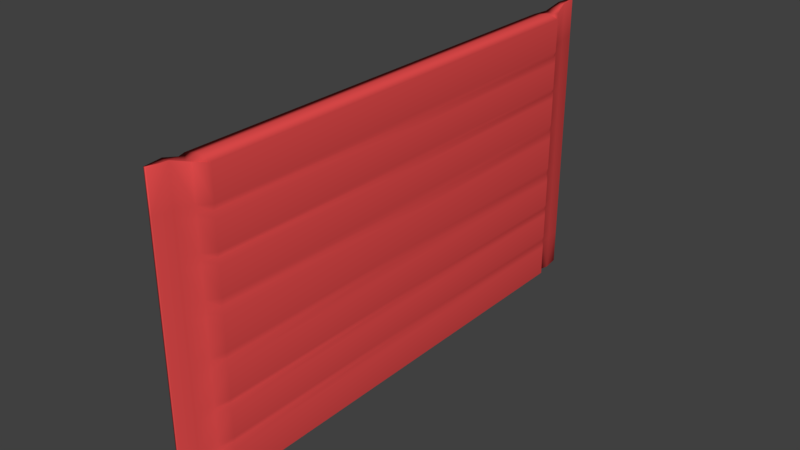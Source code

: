 # Source: SM_CandyBar_001.blend  (saved by Blender 2.80.37; exported with 4.5.12 LTS)
import bpy
from mathutils import Matrix  # noqa: F401  (used for matrix-valued properties, if any)

bpy.ops.wm.read_factory_settings(use_empty=True)
scene = bpy.context.scene
scene.name = 'Scene'

# ---- collections
col_collection_1 = bpy.data.collections.new('Collection 1'); scene.collection.children.link(col_collection_1)

# ---- materials (node trees are filled in below, after node groups)
mat_material_001 = bpy.data.materials.new('Material.001')
mat_material_001.alpha_threshold = 0.0
mat_material_001.use_transparent_shadow = False
mat_material_001.diffuse_color = (0.8, 0.07429, 0.07429, 1.0)
mat_material_001.roughness = 0.5
mat_material_002 = bpy.data.materials.new('Material.002')
mat_material_002.alpha_threshold = 0.0
mat_material_002.use_transparent_shadow = False
mat_material_002.diffuse_color = (1.0, 1.0, 1.0, 1.0)
mat_material_002.roughness = 0.5

# ---- material node trees

# ---- world
world_world = bpy.data.worlds.new('World'); scene.world = world_world
world_world.color = (0.05088, 0.05088, 0.05088)
world_world.use_sun_shadow = False
world_world.sun_shadow_jitter_overblur = 0.0
world_world.cycles.sampling_method = 'MANUAL'

# ---- meshes
me_cube_002 = bpy.data.meshes.new('Cube.002')
me_cube_002.from_pydata([(1.029, 1.0, 0.9832), (0.5181, 1.051, 1.0), (0.2561, 1.127, 1.041), (0.09362, 1.207, 1.041), (1.029, 1.0, 0.2193), (1.029, 1.0, 0.1144), (0.5181, 1.051, 0.2215), (0.5181, 1.051, 0.1144), (0.2561, 1.127, 0.2271), (0.2561, 1.127, 0.1172), (0.09362, 1.207, 0.2271), (0.09362, 1.207, 0.1172), (1.029, 1.0, 0.4898), (1.029, 1.0, 0.4159), (0.5181, 1.051, 0.4933), (0.5181, 1.051, 0.418), (0.2561, 1.127, 0.5018), (0.2561, 1.127, 0.4231), (0.09362, 1.207, 0.5018), (0.09362, 1.207, 0.4231), (1.029, 1.0, 0.7601), (1.029, 1.0, 0.6769), (0.5181, 1.051, 0.7658), (0.5181, 1.051, 0.6806), (0.2561, 1.127, 0.7798), (0.2561, 1.127, 0.6895), (0.09362, 1.207, 0.7798), (0.09362, 1.207, 0.6895), (0.8881, 1.0, 0.4529), (0.5181, 1.051, 0.4556), (0.2561, 1.127, 0.4624), (0.09362, 1.207, 0.4624), (0.8881, 1.0, 0.7185), (0.5181, 1.051, 0.7232), (0.2561, 1.127, 0.7347), (0.09362, 1.207, 0.7347), (0.8881, 1.0, 0.1631), (0.5181, 1.051, 0.148), (0.2561, 1.127, 0.1522), (0.09362, 1.207, 0.1522), (-1.029, 1.0, 0.9832), (-0.5181, 1.051, 1.0), (-0.2561, 1.127, 1.041), (-0.09362, 1.207, 1.041), (0.0, 1.0, 1.008), (0.0, 1.051, 0.9871), (0.0, 1.127, 1.026), (0.0, 1.207, 1.041), (-1.029, 1.0, 0.2193), (-1.029, 1.0, 0.1144), (-0.5181, 1.051, 0.2215), (-0.5181, 1.051, 0.1144), (0.0, 1.207, 0.1571), (0.0, 1.207, 0.2271), (-0.2561, 1.127, 0.2271), (-0.2561, 1.127, 0.1172), (-0.09362, 1.207, 0.2271), (-0.09362, 1.207, 0.1172), (0.0, 1.207, 0.4231), (0.0, 1.207, 0.5018), (-1.029, 1.0, 0.4898), (-1.029, 1.0, 0.4159), (-0.5181, 1.051, 0.4933), (-0.5181, 1.051, 0.418), (-0.2561, 1.127, 0.5018), (-0.2561, 1.127, 0.4231), (-0.09362, 1.207, 0.5018), (-0.09362, 1.207, 0.4231), (0.0, 1.207, 0.6895), (0.0, 1.207, 0.7798), (-1.029, 1.0, 0.7601), (-1.029, 1.0, 0.6769), (-0.5181, 1.051, 0.7658), (-0.5181, 1.051, 0.6806), (-0.2561, 1.127, 0.7798), (-0.2561, 1.127, 0.6895), (-0.09362, 1.207, 0.7798), (-0.09362, 1.207, 0.6895), (0.0, 1.207, 0.4624), (-1.029, 1.0, 0.4529), (-0.5181, 1.051, 0.4556), (-0.2561, 1.127, 0.4624), (-0.09362, 1.207, 0.4624), (0.0, 1.207, 0.7347), (-1.029, 1.0, 0.7185), (-0.5181, 1.051, 0.7232), (-0.2561, 1.127, 0.7347), (-0.09362, 1.207, 0.7347), (-1.029, 1.0, 0.1631), (-0.5181, 1.051, 0.148), (0.0, 1.207, 0.1921), (-0.2561, 1.127, 0.1522), (-0.09362, 1.207, 0.1522), (1.029, -1.0, 0.9832), (1.029, 0.0, 0.9832), (0.5181, -1.051, 1.0), (0.2561, -1.127, 1.041), (0.09362, -1.207, 1.041), (1.029, -1.0, 0.2193), (1.029, -1.0, 0.1144), (0.5181, -1.051, 0.2215), (0.5181, -1.051, 0.1144), (1.029, 0.0, 0.2193), (1.029, 0.0, 0.1144), (0.2561, -1.127, 0.2271), (0.2561, -1.127, 0.1172), (0.09362, -1.207, 0.2271), (0.09362, -1.207, 0.1172), (1.029, -1.0, 0.4898), (1.029, -1.0, 0.4159), (0.5181, -1.051, 0.4933), (0.5181, -1.051, 0.418), (1.029, 0.0, 0.4898), (1.029, 0.0, 0.4159), (0.2561, -1.127, 0.5018), (0.2561, -1.127, 0.4231), (0.09362, -1.207, 0.5018), (0.09362, -1.207, 0.4231), (1.029, -1.0, 0.7601), (1.029, -1.0, 0.6769), (0.5181, -1.051, 0.7658), (0.5181, -1.051, 0.6806), (1.029, 0.0, 0.7601), (1.029, 0.0, 0.6769), (0.2561, -1.127, 0.7798), (0.2561, -1.127, 0.6895), (0.09362, -1.207, 0.7798), (0.09362, -1.207, 0.6895), (0.8881, -1.0, 0.4529), (0.5181, -1.051, 0.4556), (0.8881, 0.0, 0.4529), (0.2561, -1.127, 0.4624), (0.09362, -1.207, 0.4624), (0.8881, -1.0, 0.7185), (0.5181, -1.051, 0.7232), (0.8881, 0.0, 0.7185), (0.2561, -1.127, 0.7347), (0.09362, -1.207, 0.7347), (0.8881, -1.0, 0.1631), (0.5181, -1.051, 0.148), (0.8881, 0.0, 0.1631), (0.2561, -1.127, 0.1522), (0.09362, -1.207, 0.1522), (-1.029, -1.0, 0.9832), (-1.029, 0.0, 0.9832), (-0.5181, -1.051, 1.0), (-0.2561, -1.127, 1.041), (-0.09362, -1.207, 1.041), (0.0, 0.0, 1.008), (0.0, -1.0, 1.008), (0.0, -1.051, 0.9871), (0.0, -1.127, 1.026), (0.0, -1.207, 1.041), (-1.029, -1.0, 0.2193), (-1.029, -1.0, 0.1144), (-0.5181, -1.051, 0.2215), (-0.5181, -1.051, 0.1144), (0.0, -1.207, 0.1571), (0.0, -1.207, 0.2271), (-1.029, 0.0, 0.2193), (-1.029, 0.0, 0.1144), (-0.2561, -1.127, 0.2271), (-0.2561, -1.127, 0.1172), (-0.09362, -1.207, 0.2271), (-0.09362, -1.207, 0.1172), (0.0, -1.207, 0.4231), (0.0, -1.207, 0.5018), (-1.029, -1.0, 0.4898), (-1.029, -1.0, 0.4159), (-0.5181, -1.051, 0.4933), (-0.5181, -1.051, 0.418), (-1.029, 0.0, 0.4898), (-1.029, 0.0, 0.4159), (-0.2561, -1.127, 0.5018), (-0.2561, -1.127, 0.4231), (-0.09362, -1.207, 0.5018), (-0.09362, -1.207, 0.4231), (0.0, -1.207, 0.6895), (0.0, -1.207, 0.7798), (-1.029, -1.0, 0.7601), (-1.029, -1.0, 0.6769), (-0.5181, -1.051, 0.7658), (-0.5181, -1.051, 0.6806), (-1.029, 0.0, 0.7601), (-1.029, 0.0, 0.6769), (-0.2561, -1.127, 0.7798), (-0.2561, -1.127, 0.6895), (-0.09362, -1.207, 0.7798), (-0.09362, -1.207, 0.6895), (0.0, -1.207, 0.4624), (-1.029, -1.0, 0.4529), (-0.5181, -1.051, 0.4556), (-1.029, 0.0, 0.4529), (-0.2561, -1.127, 0.4624), (-0.09362, -1.207, 0.4624), (0.0, -1.207, 0.7347), (-1.029, -1.0, 0.7185), (-0.5181, -1.051, 0.7232), (-1.029, 0.0, 0.7185), (-0.2561, -1.127, 0.7347), (-0.09362, -1.207, 0.7347), (-1.029, -1.0, 0.1631), (-0.5181, -1.051, 0.148), (0.0, -1.207, 0.1921), (-1.029, 0.0, 0.1631), (-0.2561, -1.127, 0.1522), (-0.09362, -1.207, 0.1522), (1.029, 1.0, -0.9832), (0.5181, 1.051, -1.0), (0.2561, 1.127, -1.041), (0.09362, 1.207, -1.041), (0.09362, 1.207, 0.0), (0.2561, 1.127, 0.0), (0.5181, 1.051, 0.0), (1.029, 1.0, 0.0), (1.029, 1.0, -0.2193), (1.029, 1.0, -0.1144), (0.5181, 1.051, -0.2215), (0.5181, 1.051, -0.1144), (0.2561, 1.127, -0.2271), (0.2561, 1.127, -0.1172), (0.09362, 1.207, -0.2271), (0.09362, 1.207, -0.1172), (1.029, 1.0, -0.4898), (1.029, 1.0, -0.4159), (0.5181, 1.051, -0.4933), (0.5181, 1.051, -0.418), (0.2561, 1.127, -0.5018), (0.2561, 1.127, -0.4231), (0.09362, 1.207, -0.5018), (0.09362, 1.207, -0.4231), (1.029, 1.0, -0.7601), (1.029, 1.0, -0.6769), (0.5181, 1.051, -0.7658), (0.5181, 1.051, -0.6806), (0.2561, 1.127, -0.7798), (0.2561, 1.127, -0.6895), (0.09362, 1.207, -0.7798), (0.09362, 1.207, -0.6895), (0.8881, 1.0, -0.4529), (0.5181, 1.051, -0.4556), (0.2561, 1.127, -0.4624), (0.09362, 1.207, -0.4624), (0.8881, 1.0, -0.7185), (0.5181, 1.051, -0.7232), (0.2561, 1.127, -0.7347), (0.09362, 1.207, -0.7347), (0.8881, 1.0, -0.1631), (0.5181, 1.051, -0.148), (0.2561, 1.127, -0.1522), (0.09362, 1.207, -0.1522), (-1.029, 1.0, -0.9832), (-0.5181, 1.051, -1.0), (-0.2561, 1.127, -1.041), (-0.09362, 1.207, -1.041), (0.0, 1.207, 0.0), (-0.09362, 1.207, 0.0), (-0.2561, 1.127, 0.0), (-0.5181, 1.051, 0.0), (0.0, 1.0, -1.008), (0.0, 1.051, -0.9871), (0.0, 1.127, -1.026), (-1.029, 1.0, 0.0), (0.0, 1.207, -1.041), (-1.029, 1.0, -0.2193), (-1.029, 1.0, -0.1144), (-0.5181, 1.051, -0.2215), (-0.5181, 1.051, -0.1144), (0.0, 1.207, -0.1571), (0.0, 1.207, -0.2271), (-0.2561, 1.127, -0.2271), (-0.2561, 1.127, -0.1172), (-0.09362, 1.207, -0.2271), (-0.09362, 1.207, -0.1172), (0.0, 1.207, -0.4231), (0.0, 1.207, -0.5018), (-1.029, 1.0, -0.4898), (-1.029, 1.0, -0.4159), (-0.5181, 1.051, -0.4933), (-0.5181, 1.051, -0.418), (-0.2561, 1.127, -0.5018), (-0.2561, 1.127, -0.4231), (-0.09362, 1.207, -0.5018), (-0.09362, 1.207, -0.4231), (0.0, 1.207, -0.6895), (0.0, 1.207, -0.7798), (-1.029, 1.0, -0.7601), (-1.029, 1.0, -0.6769), (-0.5181, 1.051, -0.7658), (-0.5181, 1.051, -0.6806), (-0.2561, 1.127, -0.7798), (-0.2561, 1.127, -0.6895), (-0.09362, 1.207, -0.7798), (-0.09362, 1.207, -0.6895), (0.0, 1.207, -0.4624), (-1.029, 1.0, -0.4529), (-0.5181, 1.051, -0.4556), (-0.2561, 1.127, -0.4624), (-0.09362, 1.207, -0.4624), (0.0, 1.207, -0.7347), (-1.029, 1.0, -0.7185), (-0.5181, 1.051, -0.7232), (-0.2561, 1.127, -0.7347), (-0.09362, 1.207, -0.7347), (-1.029, 1.0, -0.1631), (-0.5181, 1.051, -0.148), (0.0, 1.207, -0.1921), (-0.2561, 1.127, -0.1522), (-0.09362, 1.207, -0.1522), (1.029, -1.0, -0.9832), (1.029, 0.0, -0.9832), (0.5181, -1.051, -1.0), (0.2561, -1.127, -1.041), (0.09362, -1.207, -1.041), (0.09362, -1.207, 0.0), (0.2561, -1.127, 0.0), (0.5181, -1.051, 0.0), (1.029, -1.0, 0.0), (1.029, 0.0, 0.0), (1.029, -1.0, -0.2193), (1.029, -1.0, -0.1144), (0.5181, -1.051, -0.2215), (0.5181, -1.051, -0.1144), (1.029, 0.0, -0.2193), (1.029, 0.0, -0.1144), (0.2561, -1.127, -0.2271), (0.2561, -1.127, -0.1172), (0.09362, -1.207, -0.2271), (0.09362, -1.207, -0.1172), (1.029, -1.0, -0.4898), (1.029, -1.0, -0.4159), (0.5181, -1.051, -0.4933), (0.5181, -1.051, -0.418), (1.029, 0.0, -0.4898), (1.029, 0.0, -0.4159), (0.2561, -1.127, -0.5018), (0.2561, -1.127, -0.4231), (0.09362, -1.207, -0.5018), (0.09362, -1.207, -0.4231), (1.029, -1.0, -0.7601), (1.029, -1.0, -0.6769), (0.5181, -1.051, -0.7658), (0.5181, -1.051, -0.6806), (1.029, 0.0, -0.7601), (1.029, 0.0, -0.6769), (0.2561, -1.127, -0.7798), (0.2561, -1.127, -0.6895), (0.09362, -1.207, -0.7798), (0.09362, -1.207, -0.6895), (0.8881, -1.0, -0.4529), (0.5181, -1.051, -0.4556), (0.8881, 0.0, -0.4529), (0.2561, -1.127, -0.4624), (0.09362, -1.207, -0.4624), (0.8881, -1.0, -0.7185), (0.5181, -1.051, -0.7232), (0.8881, 0.0, -0.7185), (0.2561, -1.127, -0.7347), (0.09362, -1.207, -0.7347), (0.8881, -1.0, -0.1631), (0.5181, -1.051, -0.148), (0.8881, 0.0, -0.1631), (0.2561, -1.127, -0.1522), (0.09362, -1.207, -0.1522), (-1.029, -1.0, -0.9832), (-1.029, 0.0, -0.9832), (-0.5181, -1.051, -1.0), (-0.2561, -1.127, -1.041), (-0.09362, -1.207, -1.041), (0.0, 0.0, -1.008), (0.0, -1.207, 0.0), (-0.09362, -1.207, 0.0), (-0.2561, -1.127, 0.0), (-0.5181, -1.051, 0.0), (0.0, -1.0, -1.008), (0.0, -1.051, -0.9871), (0.0, -1.127, -1.026), (-1.029, -1.0, 0.0), (-1.029, 0.0, 0.0), (0.0, -1.207, -1.041), (-1.029, -1.0, -0.2193), (-1.029, -1.0, -0.1144), (-0.5181, -1.051, -0.2215), (-0.5181, -1.051, -0.1144), (0.0, -1.207, -0.1571), (0.0, -1.207, -0.2271), (-1.029, 0.0, -0.2193), (-1.029, 0.0, -0.1144), (-0.2561, -1.127, -0.2271), (-0.2561, -1.127, -0.1172), (-0.09362, -1.207, -0.2271), (-0.09362, -1.207, -0.1172), (0.0, -1.207, -0.4231), (0.0, -1.207, -0.5018), (-1.029, -1.0, -0.4898), (-1.029, -1.0, -0.4159), (-0.5181, -1.051, -0.4933), (-0.5181, -1.051, -0.418), (-1.029, 0.0, -0.4898), (-1.029, 0.0, -0.4159), (-0.2561, -1.127, -0.5018), (-0.2561, -1.127, -0.4231), (-0.09362, -1.207, -0.5018), (-0.09362, -1.207, -0.4231), (0.0, -1.207, -0.6895), (0.0, -1.207, -0.7798), (-1.029, -1.0, -0.7601), (-1.029, -1.0, -0.6769), (-0.5181, -1.051, -0.7658), (-0.5181, -1.051, -0.6806), (-1.029, 0.0, -0.7601), (-1.029, 0.0, -0.6769), (-0.2561, -1.127, -0.7798), (-0.2561, -1.127, -0.6895), (-0.09362, -1.207, -0.7798), (-0.09362, -1.207, -0.6895), (0.0, -1.207, -0.4624), (-1.029, -1.0, -0.4529), (-0.5181, -1.051, -0.4556), (-1.029, 0.0, -0.4529), (-0.2561, -1.127, -0.4624), (-0.09362, -1.207, -0.4624), (0.0, -1.207, -0.7347), (-1.029, -1.0, -0.7185), (-0.5181, -1.051, -0.7232), (-1.029, 0.0, -0.7185), (-0.2561, -1.127, -0.7347), (-0.09362, -1.207, -0.7347), (-1.029, -1.0, -0.1631), (-0.5181, -1.051, -0.148), (0.0, -1.207, -0.1921), (-1.029, 0.0, -0.1631), (-0.2561, -1.127, -0.1522), (-0.09362, -1.207, -0.1522)], [], [(122, 20, 0, 94), (20, 22, 1, 0), (22, 24, 2, 1), (9, 212, 211, 11), (46, 2, 3, 47), (26, 69, 47, 3), (1, 2, 46, 45), (0, 1, 45, 44), (94, 0, 44, 148), (211, 255, 52, 11), (39, 90, 53, 10), (17, 8, 10, 19), (38, 9, 11, 39), (213, 212, 9, 7), (37, 38, 8, 6), (214, 213, 7, 5), (36, 37, 6, 4), (318, 214, 5, 103), (140, 36, 4, 102), (25, 16, 18, 27), (30, 17, 19, 31), (10, 53, 58, 19), (31, 78, 59, 18), (6, 8, 17, 15), (29, 30, 16, 14), (4, 6, 15, 13), (28, 29, 14, 12), (102, 4, 13, 113), (130, 28, 12, 112), (2, 24, 26, 3), (34, 25, 27, 35), (18, 59, 68, 27), (35, 83, 69, 26), (14, 16, 25, 23), (33, 34, 24, 22), (12, 14, 23, 21), (32, 33, 22, 20), (112, 12, 21, 123), (135, 32, 20, 122), (113, 13, 28, 130), (13, 15, 29, 28), (15, 17, 30, 29), (19, 58, 78, 31), (16, 30, 31, 18), (123, 21, 32, 135), (21, 23, 33, 32), (23, 25, 34, 33), (27, 68, 83, 35), (24, 34, 35, 26), (103, 5, 36, 140), (5, 7, 37, 36), (7, 9, 38, 37), (8, 38, 39, 10), (11, 52, 90, 39), (183, 144, 40, 70), (70, 40, 41, 72), (72, 41, 42, 74), (55, 57, 256, 257), (46, 47, 43, 42), (76, 43, 47, 69), (41, 45, 46, 42), (40, 44, 45, 41), (144, 148, 44, 40), (256, 57, 52, 255), (92, 56, 53, 90), (65, 67, 56, 54), (91, 92, 57, 55), (258, 51, 55, 257), (89, 50, 54, 91), (262, 49, 51, 258), (88, 48, 50, 89), (378, 160, 49, 262), (204, 159, 48, 88), (75, 77, 66, 64), (81, 82, 67, 65), (56, 67, 58, 53), (82, 66, 59, 78), (50, 63, 65, 54), (80, 62, 64, 81), (48, 61, 63, 50), (79, 60, 62, 80), (159, 172, 61, 48), (192, 171, 60, 79), (42, 43, 76, 74), (86, 87, 77, 75), (66, 77, 68, 59), (87, 76, 69, 83), (62, 73, 75, 64), (85, 72, 74, 86), (60, 71, 73, 62), (84, 70, 72, 85), (171, 184, 71, 60), (198, 183, 70, 84), (172, 192, 79, 61), (61, 79, 80, 63), (63, 80, 81, 65), (67, 82, 78, 58), (64, 66, 82, 81), (184, 198, 84, 71), (71, 84, 85, 73), (73, 85, 86, 75), (77, 87, 83, 68), (74, 76, 87, 86), (160, 204, 88, 49), (49, 88, 89, 51), (51, 89, 91, 55), (54, 56, 92, 91), (57, 92, 90, 52), (122, 94, 93, 118), (118, 93, 95, 120), (120, 95, 96, 124), (105, 107, 314, 315), (151, 152, 97, 96), (126, 97, 152, 178), (95, 150, 151, 96), (93, 149, 150, 95), (94, 148, 149, 93), (314, 107, 157, 370), (142, 106, 158, 203), (115, 117, 106, 104), (141, 142, 107, 105), (316, 101, 105, 315), (139, 100, 104, 141), (317, 99, 101, 316), (138, 98, 100, 139), (318, 103, 99, 317), (140, 102, 98, 138), (125, 127, 116, 114), (131, 132, 117, 115), (106, 117, 165, 158), (132, 116, 166, 189), (100, 111, 115, 104), (129, 110, 114, 131), (98, 109, 111, 100), (128, 108, 110, 129), (102, 113, 109, 98), (130, 112, 108, 128), (96, 97, 126, 124), (136, 137, 127, 125), (116, 127, 177, 166), (137, 126, 178, 195), (110, 121, 125, 114), (134, 120, 124, 136), (108, 119, 121, 110), (133, 118, 120, 134), (112, 123, 119, 108), (135, 122, 118, 133), (113, 130, 128, 109), (109, 128, 129, 111), (111, 129, 131, 115), (117, 132, 189, 165), (114, 116, 132, 131), (123, 135, 133, 119), (119, 133, 134, 121), (121, 134, 136, 125), (127, 137, 195, 177), (124, 126, 137, 136), (103, 140, 138, 99), (99, 138, 139, 101), (101, 139, 141, 105), (104, 106, 142, 141), (107, 142, 203, 157), (183, 179, 143, 144), (179, 181, 145, 143), (181, 185, 146, 145), (162, 372, 371, 164), (151, 146, 147, 152), (187, 178, 152, 147), (145, 146, 151, 150), (143, 145, 150, 149), (144, 143, 149, 148), (371, 370, 157, 164), (206, 203, 158, 163), (174, 161, 163, 176), (205, 162, 164, 206), (373, 372, 162, 156), (202, 205, 161, 155), (377, 373, 156, 154), (201, 202, 155, 153), (378, 377, 154, 160), (204, 201, 153, 159), (186, 173, 175, 188), (193, 174, 176, 194), (163, 158, 165, 176), (194, 189, 166, 175), (155, 161, 174, 170), (191, 193, 173, 169), (153, 155, 170, 168), (190, 191, 169, 167), (159, 153, 168, 172), (192, 190, 167, 171), (146, 185, 187, 147), (199, 186, 188, 200), (175, 166, 177, 188), (200, 195, 178, 187), (169, 173, 186, 182), (197, 199, 185, 181), (167, 169, 182, 180), (196, 197, 181, 179), (171, 167, 180, 184), (198, 196, 179, 183), (172, 168, 190, 192), (168, 170, 191, 190), (170, 174, 193, 191), (176, 165, 189, 194), (173, 193, 194, 175), (184, 180, 196, 198), (180, 182, 197, 196), (182, 186, 199, 197), (188, 177, 195, 200), (185, 199, 200, 187), (160, 154, 201, 204), (154, 156, 202, 201), (156, 162, 205, 202), (161, 205, 206, 163), (164, 157, 203, 206), (343, 310, 207, 231), (231, 207, 208, 233), (233, 208, 209, 235), (220, 222, 211, 212), (261, 263, 210, 209), (237, 210, 263, 285), (208, 260, 261, 209), (207, 259, 260, 208), (310, 369, 259, 207), (211, 222, 268, 255), (250, 221, 269, 306), (228, 230, 221, 219), (249, 250, 222, 220), (213, 218, 220, 212), (248, 217, 219, 249), (214, 216, 218, 213), (247, 215, 217, 248), (318, 324, 216, 214), (361, 323, 215, 247), (236, 238, 229, 227), (241, 242, 230, 228), (221, 230, 274, 269), (242, 229, 275, 294), (217, 226, 228, 219), (240, 225, 227, 241), (215, 224, 226, 217), (239, 223, 225, 240), (323, 334, 224, 215), (351, 333, 223, 239), (209, 210, 237, 235), (245, 246, 238, 236), (229, 238, 284, 275), (246, 237, 285, 299), (225, 234, 236, 227), (244, 233, 235, 245), (223, 232, 234, 225), (243, 231, 233, 244), (333, 344, 232, 223), (356, 343, 231, 243), (334, 351, 239, 224), (224, 239, 240, 226), (226, 240, 241, 228), (230, 242, 294, 274), (227, 229, 242, 241), (344, 356, 243, 232), (232, 243, 244, 234), (234, 244, 245, 236), (238, 246, 299, 284), (235, 237, 246, 245), (324, 361, 247, 216), (216, 247, 248, 218), (218, 248, 249, 220), (219, 221, 250, 249), (222, 250, 306, 268), (410, 286, 251, 365), (286, 288, 252, 251), (288, 290, 253, 252), (271, 257, 256, 273), (261, 253, 254, 263), (292, 285, 263, 254), (252, 253, 261, 260), (251, 252, 260, 259), (365, 251, 259, 369), (256, 255, 268, 273), (308, 306, 269, 272), (281, 270, 272, 283), (307, 271, 273, 308), (258, 257, 271, 267), (305, 307, 270, 266), (262, 258, 267, 265), (304, 305, 266, 264), (378, 262, 265, 387), (431, 304, 264, 386), (291, 280, 282, 293), (297, 281, 283, 298), (272, 269, 274, 283), (298, 294, 275, 282), (266, 270, 281, 279), (296, 297, 280, 278), (264, 266, 279, 277), (295, 296, 278, 276), (386, 264, 277, 399), (419, 295, 276, 398), (253, 290, 292, 254), (302, 291, 293, 303), (282, 275, 284, 293), (303, 299, 285, 292), (278, 280, 291, 289), (301, 302, 290, 288), (276, 278, 289, 287), (300, 301, 288, 286), (398, 276, 287, 411), (425, 300, 286, 410), (399, 277, 295, 419), (277, 279, 296, 295), (279, 281, 297, 296), (283, 274, 294, 298), (280, 297, 298, 282), (411, 287, 300, 425), (287, 289, 301, 300), (289, 291, 302, 301), (293, 284, 299, 303), (290, 302, 303, 292), (387, 265, 304, 431), (265, 267, 305, 304), (267, 271, 307, 305), (270, 307, 308, 272), (273, 268, 306, 308), (343, 339, 309, 310), (339, 341, 311, 309), (341, 345, 312, 311), (326, 315, 314, 328), (376, 312, 313, 379), (347, 405, 379, 313), (311, 312, 376, 375), (309, 311, 375, 374), (310, 309, 374, 369), (314, 370, 384, 328), (363, 430, 385, 327), (336, 325, 327, 338), (362, 326, 328, 363), (316, 315, 326, 322), (360, 362, 325, 321), (317, 316, 322, 320), (359, 360, 321, 319), (318, 317, 320, 324), (361, 359, 319, 323), (346, 335, 337, 348), (352, 336, 338, 353), (327, 385, 392, 338), (353, 416, 393, 337), (321, 325, 336, 332), (350, 352, 335, 331), (319, 321, 332, 330), (349, 350, 331, 329), (323, 319, 330, 334), (351, 349, 329, 333), (312, 345, 347, 313), (357, 346, 348, 358), (337, 393, 404, 348), (358, 422, 405, 347), (331, 335, 346, 342), (355, 357, 345, 341), (329, 331, 342, 340), (354, 355, 341, 339), (333, 329, 340, 344), (356, 354, 339, 343), (334, 330, 349, 351), (330, 332, 350, 349), (332, 336, 352, 350), (338, 392, 416, 353), (335, 352, 353, 337), (344, 340, 354, 356), (340, 342, 355, 354), (342, 346, 357, 355), (348, 404, 422, 358), (345, 357, 358, 347), (324, 320, 359, 361), (320, 322, 360, 359), (322, 326, 362, 360), (325, 362, 363, 327), (328, 384, 430, 363), (410, 365, 364, 406), (406, 364, 366, 408), (408, 366, 367, 412), (389, 391, 371, 372), (376, 379, 368, 367), (414, 368, 379, 405), (366, 375, 376, 367), (364, 374, 375, 366), (365, 369, 374, 364), (371, 391, 384, 370), (433, 390, 385, 430), (401, 403, 390, 388), (432, 433, 391, 389), (373, 383, 389, 372), (429, 382, 388, 432), (377, 381, 383, 373), (428, 380, 382, 429), (378, 387, 381, 377), (431, 386, 380, 428), (413, 415, 402, 400), (420, 421, 403, 401), (390, 403, 392, 385), (421, 402, 393, 416), (382, 397, 401, 388), (418, 396, 400, 420), (380, 395, 397, 382), (417, 394, 396, 418), (386, 399, 395, 380), (419, 398, 394, 417), (367, 368, 414, 412), (426, 427, 415, 413), (402, 415, 404, 393), (427, 414, 405, 422), (396, 409, 413, 400), (424, 408, 412, 426), (394, 407, 409, 396), (423, 406, 408, 424), (398, 411, 407, 394), (425, 410, 406, 423), (399, 419, 417, 395), (395, 417, 418, 397), (397, 418, 420, 401), (403, 421, 416, 392), (400, 402, 421, 420), (411, 425, 423, 407), (407, 423, 424, 409), (409, 424, 426, 413), (415, 427, 422, 404), (412, 414, 427, 426), (387, 431, 428, 381), (381, 428, 429, 383), (383, 429, 432, 389), (388, 390, 433, 432), (391, 433, 430, 384)])
me_cube_002.polygons.foreach_set('use_smooth', [True] * 432)
_uv = me_cube_002.uv_layers.new(name='UVMap')
_uv.uv.foreach_set('vector', [0.3108, 0.06939, 7.897e-05, 0.06939, 7.897e-05, 7.89e-05, 0.3108, 7.89e-05, 0.9061, 0.911, 0.9116, 0.9111, 0.9116, 0.9135, 0.9061, 0.9134, 0.906, 0.9646, 0.9077, 0.9554, 0.9159, 0.9558, 0.9151, 0.9653, 0.8868, 0.9496, 0.8833, 0.948, 0.8857, 0.9427, 0.889, 0.9442, 0.9186, 0.9486, 0.9159, 0.9558, 0.9155, 0.9507, 0.916, 0.9483, 0.9085, 0.9498, 0.909, 0.9471, 0.916, 0.9483, 0.9155, 0.9507, 0.9151, 0.9653, 0.9159, 0.9558, 0.9186, 0.9486, 0.9216, 0.949, 0.9059, 0.8896, 0.9005, 0.8902, 0.895, 0.8902, 0.8949, 0.8896, 0.9059, 0.879, 0.9059, 0.8896, 0.8949, 0.8896, 0.8949, 0.879, 0.8857, 0.9427, 0.8869, 0.9401, 0.8912, 0.942, 0.889, 0.9442, 0.89, 0.9446, 0.8922, 0.9423, 0.8932, 0.9427, 0.8922, 0.9454, 0.8963, 0.9529, 0.8902, 0.9509, 0.8922, 0.9454, 0.898, 0.9473, 0.8879, 0.95, 0.8868, 0.9496, 0.889, 0.9442, 0.89, 0.9446, 0.8794, 0.9565, 0.8833, 0.948, 0.8868, 0.9496, 0.8832, 0.9582, 0.8843, 0.9586, 0.8879, 0.95, 0.8902, 0.9509, 0.8867, 0.9596, 0.9061, 0.9029, 0.9116, 0.9029, 0.9116, 0.9041, 0.9061, 0.9041, 0.9077, 0.9046, 0.9116, 0.9045, 0.9116, 0.9053, 0.9061, 0.9052, 0.3108, 0.5, 7.89e-05, 0.5, 7.89e-05, 0.4645, 0.3108, 0.4645, 0.3108, 0.418, 7.89e-05, 0.418, 7.895e-05, 0.3708, 0.3108, 0.3708, 0.9048, 0.9549, 0.8988, 0.9536, 0.9003, 0.948, 0.9059, 0.9493, 0.8976, 0.9533, 0.8963, 0.9529, 0.898, 0.9473, 0.8991, 0.9477, 0.8922, 0.9454, 0.8932, 0.9427, 0.8988, 0.9446, 0.898, 0.9473, 0.8991, 0.9477, 0.8999, 0.9449, 0.9011, 0.9452, 0.9003, 0.948, 0.8867, 0.9596, 0.8902, 0.9509, 0.8963, 0.9529, 0.8936, 0.9619, 0.8949, 0.9623, 0.8976, 0.9533, 0.8988, 0.9536, 0.8962, 0.9626, 0.9061, 0.9052, 0.9116, 0.9053, 0.9116, 0.9074, 0.9061, 0.9073, 0.9077, 0.9077, 0.9116, 0.9078, 0.9116, 0.9082, 0.9061, 0.9081, 0.3108, 0.3708, 7.895e-05, 0.3708, 7.895e-05, 0.3097, 0.3108, 0.3097, 0.3108, 0.2644, 7.895e-05, 0.2644, 7.897e-05, 0.219, 0.3108, 0.219, 0.9159, 0.9558, 0.9077, 0.9554, 0.9085, 0.9498, 0.9155, 0.9507, 0.9063, 0.9552, 0.9048, 0.9549, 0.9059, 0.9493, 0.9072, 0.9496, 0.9003, 0.948, 0.9011, 0.9452, 0.9064, 0.9466, 0.9059, 0.9493, 0.9072, 0.9496, 0.9077, 0.9469, 0.909, 0.9471, 0.9085, 0.9498, 0.8962, 0.9626, 0.8988, 0.9536, 0.9048, 0.9549, 0.903, 0.9642, 0.9045, 0.9644, 0.9063, 0.9552, 0.9077, 0.9554, 0.906, 0.9646, 0.9061, 0.9081, 0.9116, 0.9082, 0.9116, 0.9101, 0.9061, 0.9101, 0.9077, 0.9106, 0.9116, 0.9106, 0.9116, 0.9111, 0.9061, 0.911, 0.3108, 0.219, 7.897e-05, 0.219, 7.897e-05, 0.1609, 0.3108, 0.1609, 0.3108, 0.1151, 7.897e-05, 0.1151, 7.897e-05, 0.06939, 0.3108, 0.06939, 0.3108, 0.3097, 7.895e-05, 0.3097, 7.895e-05, 0.2644, 0.3108, 0.2644, 0.9061, 0.9073, 0.9116, 0.9074, 0.9116, 0.9078, 0.9077, 0.9077, 0.8936, 0.9619, 0.8963, 0.9529, 0.8976, 0.9533, 0.8949, 0.9623, 0.898, 0.9473, 0.8988, 0.9446, 0.8999, 0.9449, 0.8991, 0.9477, 0.8988, 0.9536, 0.8976, 0.9533, 0.8991, 0.9477, 0.9003, 0.948, 0.3108, 0.1609, 7.897e-05, 0.1609, 7.897e-05, 0.1151, 0.3108, 0.1151, 0.9061, 0.9101, 0.9116, 0.9101, 0.9116, 0.9106, 0.9077, 0.9106, 0.903, 0.9642, 0.9048, 0.9549, 0.9063, 0.9552, 0.9045, 0.9644, 0.9059, 0.9493, 0.9064, 0.9466, 0.9077, 0.9469, 0.9072, 0.9496, 0.9077, 0.9554, 0.9063, 0.9552, 0.9072, 0.9496, 0.9085, 0.9498, 0.3108, 0.4645, 7.89e-05, 0.4645, 7.89e-05, 0.418, 0.3108, 0.418, 0.9061, 0.9041, 0.9116, 0.9041, 0.9116, 0.9045, 0.9077, 0.9046, 0.8832, 0.9582, 0.8868, 0.9496, 0.8879, 0.95, 0.8843, 0.9586, 0.8902, 0.9509, 0.8879, 0.95, 0.89, 0.9446, 0.8922, 0.9454, 0.889, 0.9442, 0.8912, 0.942, 0.8922, 0.9423, 0.89, 0.9446, 0.9226, 0.9013, 0.927, 0.9034, 0.9182, 0.922, 0.9142, 0.9207, 0.9142, 0.9207, 0.9182, 0.922, 0.9188, 0.9334, 0.9118, 0.9324, 0.9118, 0.9324, 0.9188, 0.9334, 0.9177, 0.9413, 0.9107, 0.9396, 0.8932, 0.9342, 0.8912, 0.9389, 0.888, 0.9376, 0.8902, 0.9329, 0.9186, 0.9486, 0.916, 0.9483, 0.9162, 0.9458, 0.9177, 0.9413, 0.9095, 0.9445, 0.9162, 0.9458, 0.916, 0.9483, 0.909, 0.9471, 0.9188, 0.9334, 0.9216, 0.949, 0.9186, 0.9486, 0.9177, 0.9413, 0.9182, 0.922, 0.9233, 0.9487, 0.9216, 0.949, 0.9188, 0.9334, 0.927, 0.9034, 0.9658, 0.921, 0.9233, 0.9487, 0.9182, 0.922, 0.888, 0.9376, 0.8912, 0.9389, 0.8912, 0.942, 0.8869, 0.9401, 0.8921, 0.9393, 0.8942, 0.9401, 0.8932, 0.9427, 0.8922, 0.9423, 0.9011, 0.937, 0.8996, 0.9419, 0.8942, 0.9401, 0.896, 0.9353, 0.8941, 0.9345, 0.8921, 0.9393, 0.8912, 0.9389, 0.8932, 0.9342, 0.8932, 0.9262, 0.8959, 0.9274, 0.8932, 0.9342, 0.8902, 0.9329, 0.8967, 0.9277, 0.8984, 0.9284, 0.896, 0.9353, 0.8941, 0.9345, 0.8984, 0.9147, 0.9008, 0.9158, 0.8959, 0.9274, 0.8932, 0.9262, 0.9018, 0.9162, 0.903, 0.9167, 0.8984, 0.9284, 0.8967, 0.9277, 0.9076, 0.8945, 0.9099, 0.8956, 0.9008, 0.9158, 0.8984, 0.9147, 0.9108, 0.896, 0.912, 0.8965, 0.903, 0.9167, 0.9018, 0.9162, 0.9082, 0.939, 0.907, 0.9439, 0.9018, 0.9426, 0.9032, 0.9377, 0.9022, 0.9374, 0.9007, 0.9423, 0.8996, 0.9419, 0.9011, 0.937, 0.8942, 0.9401, 0.8996, 0.9419, 0.8988, 0.9446, 0.8932, 0.9427, 0.9007, 0.9423, 0.9018, 0.9426, 0.9011, 0.9452, 0.8999, 0.9449, 0.8984, 0.9284, 0.9032, 0.9301, 0.9011, 0.937, 0.896, 0.9353, 0.9041, 0.9304, 0.9051, 0.9307, 0.9032, 0.9377, 0.9022, 0.9374, 0.903, 0.9167, 0.9071, 0.9183, 0.9032, 0.9301, 0.8984, 0.9284, 0.9079, 0.9186, 0.9087, 0.9189, 0.9051, 0.9307, 0.9041, 0.9304, 0.912, 0.8965, 0.9158, 0.8983, 0.9071, 0.9183, 0.903, 0.9167, 0.9166, 0.8986, 0.9173, 0.8989, 0.9087, 0.9189, 0.9079, 0.9186, 0.9177, 0.9413, 0.9162, 0.9458, 0.9095, 0.9445, 0.9107, 0.9396, 0.9094, 0.9393, 0.9083, 0.9442, 0.907, 0.9439, 0.9082, 0.939, 0.9018, 0.9426, 0.907, 0.9439, 0.9064, 0.9466, 0.9011, 0.9452, 0.9083, 0.9442, 0.9095, 0.9445, 0.909, 0.9471, 0.9077, 0.9469, 0.9051, 0.9307, 0.9097, 0.9319, 0.9082, 0.939, 0.9032, 0.9377, 0.9108, 0.9322, 0.9118, 0.9324, 0.9107, 0.9396, 0.9094, 0.9393, 0.9087, 0.9189, 0.9125, 0.9202, 0.9097, 0.9319, 0.9051, 0.9307, 0.9133, 0.9205, 0.9142, 0.9207, 0.9118, 0.9324, 0.9108, 0.9322, 0.9173, 0.8989, 0.921, 0.9006, 0.9125, 0.9202, 0.9087, 0.9189, 0.9218, 0.901, 0.9226, 0.9013, 0.9142, 0.9207, 0.9133, 0.9205, 0.9158, 0.8983, 0.9166, 0.8986, 0.9079, 0.9186, 0.9071, 0.9183, 0.9071, 0.9183, 0.9079, 0.9186, 0.9041, 0.9304, 0.9032, 0.9301, 0.9032, 0.9301, 0.9041, 0.9304, 0.9022, 0.9374, 0.9011, 0.937, 0.8996, 0.9419, 0.9007, 0.9423, 0.8999, 0.9449, 0.8988, 0.9446, 0.9032, 0.9377, 0.9018, 0.9426, 0.9007, 0.9423, 0.9022, 0.9374, 0.921, 0.9006, 0.9218, 0.901, 0.9133, 0.9205, 0.9125, 0.9202, 0.9125, 0.9202, 0.9133, 0.9205, 0.9108, 0.9322, 0.9097, 0.9319, 0.9097, 0.9319, 0.9108, 0.9322, 0.9094, 0.9393, 0.9082, 0.939, 0.907, 0.9439, 0.9083, 0.9442, 0.9077, 0.9469, 0.9064, 0.9466, 0.9107, 0.9396, 0.9095, 0.9445, 0.9083, 0.9442, 0.9094, 0.9393, 0.9099, 0.8956, 0.9108, 0.896, 0.9018, 0.9162, 0.9008, 0.9158, 0.9008, 0.9158, 0.9018, 0.9162, 0.8967, 0.9277, 0.8959, 0.9274, 0.8959, 0.9274, 0.8967, 0.9277, 0.8941, 0.9345, 0.8932, 0.9342, 0.896, 0.9353, 0.8942, 0.9401, 0.8921, 0.9393, 0.8941, 0.9345, 0.8912, 0.9389, 0.8921, 0.9393, 0.8922, 0.9423, 0.8912, 0.942, 0.3108, 0.06939, 0.3108, 7.89e-05, 0.6215, 7.882e-05, 0.6215, 0.06939, 0.884, 0.8948, 0.884, 0.8925, 0.8895, 0.8923, 0.8895, 0.8948, 0.9593, 0.8472, 0.9658, 0.8537, 0.9592, 0.8605, 0.9535, 0.8546, 0.9354, 0.8427, 0.9328, 0.8479, 0.9295, 0.8464, 0.9319, 0.841, 0.9556, 0.8673, 0.9536, 0.8656, 0.9551, 0.8636, 0.9592, 0.8605, 0.9498, 0.8589, 0.9551, 0.8636, 0.9536, 0.8656, 0.9481, 0.861, 0.9658, 0.8537, 0.9578, 0.8693, 0.9556, 0.8673, 0.9592, 0.8605, 0.9059, 0.8684, 0.8949, 0.8684, 0.895, 0.8678, 0.9005, 0.8678, 0.9059, 0.879, 0.8949, 0.879, 0.8949, 0.8684, 0.9059, 0.8684, 0.9295, 0.8464, 0.9328, 0.8479, 0.9326, 0.851, 0.9283, 0.849, 0.9337, 0.8484, 0.9358, 0.8495, 0.9344, 0.852, 0.9335, 0.8515, 0.9441, 0.8476, 0.941, 0.8526, 0.9358, 0.8495, 0.9386, 0.8444, 0.9364, 0.8432, 0.9337, 0.8484, 0.9328, 0.8479, 0.9354, 0.8427, 0.9357, 0.8325, 0.9395, 0.8343, 0.9354, 0.8427, 0.9319, 0.841, 0.9405, 0.8348, 0.9428, 0.836, 0.9386, 0.8444, 0.9364, 0.8432, 0.884, 0.9029, 0.884, 0.9017, 0.8895, 0.9017, 0.8895, 0.9029, 0.8855, 0.9012, 0.884, 0.9006, 0.8895, 0.9006, 0.8895, 0.9013, 0.3108, 0.5, 0.3108, 0.4645, 0.6215, 0.4645, 0.6215, 0.5, 0.3108, 0.418, 0.3108, 0.3708, 0.6215, 0.3708, 0.6215, 0.418, 0.9513, 0.8527, 0.9477, 0.8572, 0.9431, 0.8539, 0.9463, 0.8491, 0.9452, 0.8484, 0.9421, 0.8532, 0.941, 0.8526, 0.9441, 0.8476, 0.9358, 0.8495, 0.941, 0.8526, 0.9395, 0.855, 0.9344, 0.852, 0.9421, 0.8532, 0.9431, 0.8539, 0.9415, 0.8563, 0.9405, 0.8556, 0.9428, 0.836, 0.9491, 0.8397, 0.9441, 0.8476, 0.9386, 0.8444, 0.9502, 0.8404, 0.9513, 0.8411, 0.9463, 0.8491, 0.9452, 0.8484, 0.884, 0.9006, 0.884, 0.8985, 0.8895, 0.8985, 0.8895, 0.9006, 0.8855, 0.8981, 0.884, 0.8977, 0.8895, 0.8977, 0.8895, 0.8981, 0.3108, 0.3708, 0.3108, 0.3097, 0.6215, 0.3097, 0.6215, 0.3708, 0.3108, 0.2644, 0.3108, 0.219, 0.6215, 0.219, 0.6215, 0.2644, 0.9592, 0.8605, 0.9551, 0.8636, 0.9498, 0.8589, 0.9535, 0.8546, 0.9524, 0.8537, 0.9488, 0.858, 0.9477, 0.8572, 0.9513, 0.8527, 0.9431, 0.8539, 0.9477, 0.8572, 0.946, 0.8594, 0.9415, 0.8563, 0.9488, 0.858, 0.9498, 0.8589, 0.9481, 0.861, 0.9471, 0.8602, 0.9513, 0.8411, 0.957, 0.8453, 0.9513, 0.8527, 0.9463, 0.8491, 0.9582, 0.8463, 0.9593, 0.8472, 0.9535, 0.8546, 0.9524, 0.8537, 0.884, 0.8977, 0.884, 0.8957, 0.8895, 0.8957, 0.8895, 0.8977, 0.8855, 0.8953, 0.884, 0.8948, 0.8895, 0.8948, 0.8895, 0.8952, 0.3108, 0.219, 0.3108, 0.1609, 0.6215, 0.1609, 0.6215, 0.219, 0.3108, 0.1151, 0.3108, 0.06939, 0.6215, 0.06939, 0.6215, 0.1151, 0.3108, 0.3097, 0.3108, 0.2644, 0.6215, 0.2644, 0.6215, 0.3097, 0.884, 0.8985, 0.8855, 0.8981, 0.8895, 0.8981, 0.8895, 0.8985, 0.9491, 0.8397, 0.9502, 0.8404, 0.9452, 0.8484, 0.9441, 0.8476, 0.941, 0.8526, 0.9421, 0.8532, 0.9405, 0.8556, 0.9395, 0.855, 0.9463, 0.8491, 0.9431, 0.8539, 0.9421, 0.8532, 0.9452, 0.8484, 0.3108, 0.1609, 0.3108, 0.1151, 0.6215, 0.1151, 0.6215, 0.1609, 0.884, 0.8957, 0.8855, 0.8953, 0.8895, 0.8952, 0.8895, 0.8957, 0.957, 0.8453, 0.9582, 0.8463, 0.9524, 0.8537, 0.9513, 0.8527, 0.9477, 0.8572, 0.9488, 0.858, 0.9471, 0.8602, 0.946, 0.8594, 0.9535, 0.8546, 0.9498, 0.8589, 0.9488, 0.858, 0.9524, 0.8537, 0.3108, 0.4645, 0.3108, 0.418, 0.6215, 0.418, 0.6215, 0.4645, 0.884, 0.9017, 0.8855, 0.9012, 0.8895, 0.9013, 0.8895, 0.9017, 0.9395, 0.8343, 0.9405, 0.8348, 0.9364, 0.8432, 0.9354, 0.8427, 0.9386, 0.8444, 0.9358, 0.8495, 0.9337, 0.8484, 0.9364, 0.8432, 0.9328, 0.8479, 0.9337, 0.8484, 0.9335, 0.8515, 0.9326, 0.851, 0.9226, 0.9013, 0.9317, 0.8823, 0.9353, 0.8844, 0.927, 0.9034, 0.9317, 0.8823, 0.9389, 0.8728, 0.9442, 0.8774, 0.9353, 0.8844, 0.9389, 0.8728, 0.9435, 0.8672, 0.9495, 0.8714, 0.9442, 0.8774, 0.9279, 0.8576, 0.925, 0.8562, 0.9271, 0.8515, 0.9302, 0.853, 0.9556, 0.8673, 0.9495, 0.8714, 0.9519, 0.8673, 0.9536, 0.8656, 0.9465, 0.8631, 0.9481, 0.861, 0.9536, 0.8656, 0.9519, 0.8673, 0.9442, 0.8774, 0.9495, 0.8714, 0.9556, 0.8673, 0.9578, 0.8693, 0.9353, 0.8844, 0.9442, 0.8774, 0.9578, 0.8693, 0.9587, 0.8708, 0.927, 0.9034, 0.9353, 0.8844, 0.9587, 0.8708, 0.9658, 0.921, 0.9271, 0.8515, 0.9283, 0.849, 0.9326, 0.851, 0.9302, 0.853, 0.9312, 0.8534, 0.9335, 0.8515, 0.9344, 0.852, 0.9331, 0.8545, 0.9354, 0.8617, 0.9306, 0.859, 0.9331, 0.8545, 0.9381, 0.8573, 0.9288, 0.858, 0.9279, 0.8576, 0.9302, 0.853, 0.9312, 0.8534, 0.922, 0.8629, 0.925, 0.8562, 0.9279, 0.8576, 0.9246, 0.8641, 0.9254, 0.8645, 0.9288, 0.858, 0.9306, 0.859, 0.9271, 0.8654, 0.9168, 0.8743, 0.922, 0.8629, 0.9246, 0.8641, 0.9191, 0.8754, 0.9201, 0.8759, 0.9254, 0.8645, 0.9271, 0.8654, 0.9213, 0.8765, 0.9076, 0.8945, 0.9168, 0.8743, 0.9191, 0.8754, 0.9099, 0.8956, 0.9108, 0.896, 0.9201, 0.8759, 0.9213, 0.8765, 0.912, 0.8965, 0.9415, 0.8658, 0.9372, 0.8629, 0.94, 0.8586, 0.9444, 0.8616, 0.9363, 0.8623, 0.9354, 0.8617, 0.9381, 0.8573, 0.939, 0.8579, 0.9331, 0.8545, 0.9344, 0.852, 0.9395, 0.855, 0.9381, 0.8573, 0.939, 0.8579, 0.9405, 0.8556, 0.9415, 0.8563, 0.94, 0.8586, 0.9271, 0.8654, 0.9306, 0.859, 0.9354, 0.8617, 0.9315, 0.8679, 0.9323, 0.8684, 0.9363, 0.8623, 0.9372, 0.8629, 0.9331, 0.8689, 0.9213, 0.8765, 0.9271, 0.8654, 0.9315, 0.8679, 0.9252, 0.8785, 0.9259, 0.8789, 0.9323, 0.8684, 0.9331, 0.8689, 0.9267, 0.8793, 0.912, 0.8965, 0.9213, 0.8765, 0.9252, 0.8785, 0.9158, 0.8983, 0.9166, 0.8986, 0.9259, 0.8789, 0.9267, 0.8793, 0.9173, 0.8989, 0.9495, 0.8714, 0.9435, 0.8672, 0.9465, 0.8631, 0.9519, 0.8673, 0.9425, 0.8665, 0.9415, 0.8658, 0.9444, 0.8616, 0.9455, 0.8624, 0.94, 0.8586, 0.9415, 0.8563, 0.946, 0.8594, 0.9444, 0.8616, 0.9455, 0.8624, 0.9471, 0.8602, 0.9481, 0.861, 0.9465, 0.8631, 0.9331, 0.8689, 0.9372, 0.8629, 0.9415, 0.8658, 0.9372, 0.8716, 0.938, 0.8722, 0.9425, 0.8665, 0.9435, 0.8672, 0.9389, 0.8728, 0.9267, 0.8793, 0.9331, 0.8689, 0.9372, 0.8716, 0.9301, 0.8813, 0.9309, 0.8818, 0.938, 0.8722, 0.9389, 0.8728, 0.9317, 0.8823, 0.9173, 0.8989, 0.9267, 0.8793, 0.9301, 0.8813, 0.921, 0.9006, 0.9218, 0.901, 0.9309, 0.8818, 0.9317, 0.8823, 0.9226, 0.9013, 0.9158, 0.8983, 0.9252, 0.8785, 0.9259, 0.8789, 0.9166, 0.8986, 0.9252, 0.8785, 0.9315, 0.8679, 0.9323, 0.8684, 0.9259, 0.8789, 0.9315, 0.8679, 0.9354, 0.8617, 0.9363, 0.8623, 0.9323, 0.8684, 0.9381, 0.8573, 0.9395, 0.855, 0.9405, 0.8556, 0.939, 0.8579, 0.9372, 0.8629, 0.9363, 0.8623, 0.939, 0.8579, 0.94, 0.8586, 0.921, 0.9006, 0.9301, 0.8813, 0.9309, 0.8818, 0.9218, 0.901, 0.9301, 0.8813, 0.9372, 0.8716, 0.938, 0.8722, 0.9309, 0.8818, 0.9372, 0.8716, 0.9415, 0.8658, 0.9425, 0.8665, 0.938, 0.8722, 0.9444, 0.8616, 0.946, 0.8594, 0.9471, 0.8602, 0.9455, 0.8624, 0.9435, 0.8672, 0.9425, 0.8665, 0.9455, 0.8624, 0.9465, 0.8631, 0.9099, 0.8956, 0.9191, 0.8754, 0.9201, 0.8759, 0.9108, 0.896, 0.9191, 0.8754, 0.9246, 0.8641, 0.9254, 0.8645, 0.9201, 0.8759, 0.9246, 0.8641, 0.9279, 0.8576, 0.9288, 0.858, 0.9254, 0.8645, 0.9306, 0.859, 0.9288, 0.858, 0.9312, 0.8534, 0.9331, 0.8545, 0.9302, 0.853, 0.9326, 0.851, 0.9335, 0.8515, 0.9312, 0.8534, 0.3108, 0.9306, 0.3108, 0.9999, 7.882e-05, 0.9999, 7.882e-05, 0.9306, 0.9061, 0.8948, 0.9061, 0.8925, 0.9116, 0.8923, 0.9116, 0.8948, 0.8558, 0.9418, 0.8494, 0.9354, 0.856, 0.9286, 0.8616, 0.9345, 0.8798, 0.9464, 0.8824, 0.9412, 0.8857, 0.9427, 0.8833, 0.948, 0.8596, 0.9218, 0.8616, 0.9235, 0.86, 0.9255, 0.856, 0.9286, 0.8653, 0.9302, 0.86, 0.9255, 0.8616, 0.9235, 0.867, 0.928, 0.8494, 0.9354, 0.8574, 0.9198, 0.8596, 0.9218, 0.856, 0.9286, 0.9279, 0.8684, 0.9169, 0.8684, 0.9169, 0.8678, 0.9224, 0.8678, 0.9279, 0.879, 0.9169, 0.879, 0.9169, 0.8684, 0.9279, 0.8684, 0.8857, 0.9427, 0.8824, 0.9412, 0.8826, 0.938, 0.8869, 0.9401, 0.8814, 0.9407, 0.8794, 0.9396, 0.8807, 0.937, 0.8817, 0.9376, 0.871, 0.9414, 0.8741, 0.9365, 0.8794, 0.9396, 0.8766, 0.9447, 0.8788, 0.9458, 0.8814, 0.9407, 0.8824, 0.9412, 0.8798, 0.9464, 0.8794, 0.9565, 0.8757, 0.9548, 0.8798, 0.9464, 0.8833, 0.948, 0.8746, 0.9542, 0.8723, 0.953, 0.8766, 0.9447, 0.8788, 0.9458, 0.9061, 0.9029, 0.9061, 0.9017, 0.9116, 0.9017, 0.9116, 0.9029, 0.9077, 0.9012, 0.9061, 0.9006, 0.9116, 0.9006, 0.9116, 0.9013, 0.3108, 0.5, 0.3108, 0.5355, 7.893e-05, 0.5355, 7.89e-05, 0.5, 0.3108, 0.582, 0.3108, 0.6292, 7.891e-05, 0.6292, 7.893e-05, 0.582, 0.8639, 0.9363, 0.8675, 0.9319, 0.8721, 0.9352, 0.8688, 0.94, 0.8699, 0.9407, 0.8731, 0.9358, 0.8741, 0.9365, 0.871, 0.9414, 0.8794, 0.9396, 0.8741, 0.9365, 0.8757, 0.9341, 0.8807, 0.937, 0.8731, 0.9358, 0.8721, 0.9352, 0.8737, 0.9328, 0.8747, 0.9335, 0.8723, 0.953, 0.866, 0.9494, 0.871, 0.9414, 0.8766, 0.9447, 0.8649, 0.9487, 0.8638, 0.9479, 0.8688, 0.94, 0.8699, 0.9407, 0.9061, 0.9006, 0.9061, 0.8985, 0.9116, 0.8985, 0.9116, 0.9006, 0.9077, 0.8981, 0.9061, 0.8977, 0.9116, 0.8977, 0.9116, 0.8981, 0.3108, 0.6292, 0.3108, 0.6903, 7.886e-05, 0.6903, 7.891e-05, 0.6292, 0.3108, 0.7356, 0.3108, 0.781, 7.886e-05, 0.781, 7.886e-05, 0.7356, 0.856, 0.9286, 0.86, 0.9255, 0.8653, 0.9302, 0.8616, 0.9345, 0.8628, 0.9354, 0.8664, 0.931, 0.8675, 0.9319, 0.8639, 0.9363, 0.8721, 0.9352, 0.8675, 0.9319, 0.8691, 0.9296, 0.8737, 0.9328, 0.8664, 0.931, 0.8653, 0.9302, 0.867, 0.928, 0.8681, 0.9288, 0.8638, 0.9479, 0.8581, 0.9438, 0.8639, 0.9363, 0.8688, 0.94, 0.857, 0.9428, 0.8558, 0.9418, 0.8616, 0.9345, 0.8628, 0.9354, 0.9061, 0.8977, 0.9061, 0.8957, 0.9116, 0.8957, 0.9116, 0.8977, 0.9077, 0.8953, 0.9061, 0.8948, 0.9116, 0.8948, 0.9116, 0.8952, 0.3108, 0.781, 0.3108, 0.8391, 7.886e-05, 0.8391, 7.886e-05, 0.781, 0.3108, 0.8849, 0.3108, 0.9306, 7.882e-05, 0.9306, 7.886e-05, 0.8849, 0.3108, 0.6903, 0.3108, 0.7356, 7.886e-05, 0.7356, 7.886e-05, 0.6903, 0.9061, 0.8985, 0.9077, 0.8981, 0.9116, 0.8981, 0.9116, 0.8985, 0.866, 0.9494, 0.8649, 0.9487, 0.8699, 0.9407, 0.871, 0.9414, 0.8741, 0.9365, 0.8731, 0.9358, 0.8747, 0.9335, 0.8757, 0.9341, 0.8688, 0.94, 0.8721, 0.9352, 0.8731, 0.9358, 0.8699, 0.9407, 0.3108, 0.8391, 0.3108, 0.8849, 7.886e-05, 0.8849, 7.886e-05, 0.8391, 0.9061, 0.8957, 0.9077, 0.8953, 0.9116, 0.8952, 0.9116, 0.8957, 0.8581, 0.9438, 0.857, 0.9428, 0.8628, 0.9354, 0.8639, 0.9363, 0.8675, 0.9319, 0.8664, 0.931, 0.8681, 0.9288, 0.8691, 0.9296, 0.8616, 0.9345, 0.8653, 0.9302, 0.8664, 0.931, 0.8628, 0.9354, 0.3108, 0.5355, 0.3108, 0.582, 7.893e-05, 0.582, 7.893e-05, 0.5355, 0.9061, 0.9017, 0.9077, 0.9012, 0.9116, 0.9013, 0.9116, 0.9017, 0.8757, 0.9548, 0.8746, 0.9542, 0.8788, 0.9458, 0.8798, 0.9464, 0.8766, 0.9447, 0.8794, 0.9396, 0.8814, 0.9407, 0.8788, 0.9458, 0.8824, 0.9412, 0.8814, 0.9407, 0.8817, 0.9376, 0.8826, 0.938, 0.8926, 0.8877, 0.8835, 0.9068, 0.8799, 0.9047, 0.8881, 0.8857, 0.8835, 0.9068, 0.8763, 0.9162, 0.8709, 0.9116, 0.8799, 0.9047, 0.8763, 0.9162, 0.8717, 0.9218, 0.8656, 0.9177, 0.8709, 0.9116, 0.8872, 0.9315, 0.8902, 0.9329, 0.888, 0.9376, 0.8849, 0.9361, 0.8596, 0.9218, 0.8656, 0.9177, 0.8633, 0.9218, 0.8616, 0.9235, 0.8687, 0.9259, 0.867, 0.928, 0.8616, 0.9235, 0.8633, 0.9218, 0.8709, 0.9116, 0.8656, 0.9177, 0.8596, 0.9218, 0.8574, 0.9198, 0.8799, 0.9047, 0.8709, 0.9116, 0.8574, 0.9198, 0.8565, 0.9183, 0.8881, 0.8857, 0.8799, 0.9047, 0.8565, 0.9183, 0.8494, 0.8681, 0.888, 0.9376, 0.8869, 0.9401, 0.8826, 0.938, 0.8849, 0.9361, 0.884, 0.9356, 0.8817, 0.9376, 0.8807, 0.937, 0.8821, 0.9346, 0.8798, 0.9273, 0.8845, 0.9301, 0.8821, 0.9346, 0.8771, 0.9317, 0.8864, 0.931, 0.8872, 0.9315, 0.8849, 0.9361, 0.884, 0.9356, 0.8932, 0.9262, 0.8902, 0.9329, 0.8872, 0.9315, 0.8905, 0.9249, 0.8898, 0.9245, 0.8864, 0.931, 0.8845, 0.9301, 0.8881, 0.9237, 0.8984, 0.9147, 0.8932, 0.9262, 0.8905, 0.9249, 0.896, 0.9136, 0.895, 0.9132, 0.8898, 0.9245, 0.8881, 0.9237, 0.8939, 0.9126, 0.9076, 0.8945, 0.8984, 0.9147, 0.896, 0.9136, 0.9053, 0.8935, 0.9043, 0.8931, 0.895, 0.9132, 0.8939, 0.9126, 0.9032, 0.8925, 0.8737, 0.9233, 0.878, 0.9262, 0.8752, 0.9305, 0.8707, 0.9274, 0.8789, 0.9268, 0.8798, 0.9273, 0.8771, 0.9317, 0.8761, 0.9311, 0.8821, 0.9346, 0.8807, 0.937, 0.8757, 0.9341, 0.8771, 0.9317, 0.8761, 0.9311, 0.8747, 0.9335, 0.8737, 0.9328, 0.8752, 0.9305, 0.8881, 0.9237, 0.8845, 0.9301, 0.8798, 0.9273, 0.8837, 0.9212, 0.8828, 0.9207, 0.8789, 0.9268, 0.878, 0.9262, 0.882, 0.9202, 0.8939, 0.9126, 0.8881, 0.9237, 0.8837, 0.9212, 0.89, 0.9106, 0.8892, 0.9102, 0.8828, 0.9207, 0.882, 0.9202, 0.8885, 0.9098, 0.9032, 0.8925, 0.8939, 0.9126, 0.89, 0.9106, 0.8993, 0.8908, 0.8986, 0.8905, 0.8892, 0.9102, 0.8885, 0.9098, 0.8979, 0.8901, 0.8656, 0.9177, 0.8717, 0.9218, 0.8687, 0.9259, 0.8633, 0.9218, 0.8727, 0.9226, 0.8737, 0.9233, 0.8707, 0.9274, 0.8697, 0.9267, 0.8752, 0.9305, 0.8737, 0.9328, 0.8691, 0.9296, 0.8707, 0.9274, 0.8697, 0.9267, 0.8681, 0.9288, 0.867, 0.928, 0.8687, 0.9259, 0.882, 0.9202, 0.878, 0.9262, 0.8737, 0.9233, 0.878, 0.9175, 0.8771, 0.9169, 0.8727, 0.9226, 0.8717, 0.9218, 0.8763, 0.9162, 0.8885, 0.9098, 0.882, 0.9202, 0.878, 0.9175, 0.885, 0.9077, 0.8843, 0.9073, 0.8771, 0.9169, 0.8763, 0.9162, 0.8835, 0.9068, 0.8979, 0.8901, 0.8885, 0.9098, 0.885, 0.9077, 0.8942, 0.8884, 0.8934, 0.8881, 0.8843, 0.9073, 0.8835, 0.9068, 0.8926, 0.8877, 0.8993, 0.8908, 0.89, 0.9106, 0.8892, 0.9102, 0.8986, 0.8905, 0.89, 0.9106, 0.8837, 0.9212, 0.8828, 0.9207, 0.8892, 0.9102, 0.8837, 0.9212, 0.8798, 0.9273, 0.8789, 0.9268, 0.8828, 0.9207, 0.8771, 0.9317, 0.8757, 0.9341, 0.8747, 0.9335, 0.8761, 0.9311, 0.878, 0.9262, 0.8789, 0.9268, 0.8761, 0.9311, 0.8752, 0.9305, 0.8942, 0.8884, 0.885, 0.9077, 0.8843, 0.9073, 0.8934, 0.8881, 0.885, 0.9077, 0.878, 0.9175, 0.8771, 0.9169, 0.8843, 0.9073, 0.878, 0.9175, 0.8737, 0.9233, 0.8727, 0.9226, 0.8771, 0.9169, 0.8707, 0.9274, 0.8691, 0.9296, 0.8681, 0.9288, 0.8697, 0.9267, 0.8717, 0.9218, 0.8727, 0.9226, 0.8697, 0.9267, 0.8687, 0.9259, 0.9053, 0.8935, 0.896, 0.9136, 0.895, 0.9132, 0.9043, 0.8931, 0.896, 0.9136, 0.8905, 0.9249, 0.8898, 0.9245, 0.895, 0.9132, 0.8905, 0.9249, 0.8872, 0.9315, 0.8864, 0.931, 0.8898, 0.9245, 0.8845, 0.9301, 0.8864, 0.931, 0.884, 0.9356, 0.8821, 0.9346, 0.8849, 0.9361, 0.8826, 0.938, 0.8817, 0.9376, 0.884, 0.9356, 0.3108, 0.9306, 0.6215, 0.9306, 0.6215, 0.9999, 0.3108, 0.9999, 0.884, 0.911, 0.8895, 0.9111, 0.8895, 0.9135, 0.884, 0.9134, 0.9092, 0.8245, 0.9074, 0.8337, 0.8993, 0.8333, 0.9001, 0.8238, 0.9283, 0.8395, 0.9319, 0.841, 0.9295, 0.8464, 0.9261, 0.8449, 0.8965, 0.8405, 0.8993, 0.8333, 0.8996, 0.8384, 0.8991, 0.8408, 0.9066, 0.8393, 0.9062, 0.842, 0.8991, 0.8408, 0.8996, 0.8384, 0.9001, 0.8238, 0.8993, 0.8333, 0.8965, 0.8405, 0.8936, 0.8401, 0.9279, 0.8896, 0.9224, 0.8902, 0.9169, 0.8902, 0.9169, 0.8896, 0.9279, 0.879, 0.9279, 0.8896, 0.9169, 0.8896, 0.9169, 0.879, 0.9295, 0.8464, 0.9283, 0.849, 0.9239, 0.8471, 0.9261, 0.8449, 0.9251, 0.8445, 0.9229, 0.8467, 0.922, 0.8463, 0.9229, 0.8437, 0.9188, 0.8362, 0.925, 0.8382, 0.9229, 0.8437, 0.9172, 0.8417, 0.9273, 0.8391, 0.9283, 0.8395, 0.9261, 0.8449, 0.9251, 0.8445, 0.9357, 0.8325, 0.9319, 0.841, 0.9283, 0.8395, 0.932, 0.8309, 0.9309, 0.8305, 0.9273, 0.8391, 0.925, 0.8382, 0.9285, 0.8295, 0.884, 0.9029, 0.8895, 0.9029, 0.8895, 0.9041, 0.884, 0.9041, 0.8855, 0.9046, 0.8895, 0.9045, 0.8895, 0.9053, 0.884, 0.9052, 0.3108, 0.5, 0.6215, 0.5, 0.6215, 0.5355, 0.3108, 0.5355, 0.3108, 0.582, 0.6215, 0.582, 0.6215, 0.6292, 0.3108, 0.6292, 0.9104, 0.8341, 0.9163, 0.8355, 0.9149, 0.8411, 0.9093, 0.8397, 0.9176, 0.8358, 0.9188, 0.8362, 0.9172, 0.8417, 0.916, 0.8414, 0.9229, 0.8437, 0.922, 0.8463, 0.9164, 0.8445, 0.9172, 0.8417, 0.916, 0.8414, 0.9152, 0.8441, 0.9141, 0.8438, 0.9149, 0.8411, 0.9285, 0.8295, 0.925, 0.8382, 0.9188, 0.8362, 0.9216, 0.8272, 0.9203, 0.8268, 0.9176, 0.8358, 0.9163, 0.8355, 0.919, 0.8265, 0.884, 0.9052, 0.8895, 0.9053, 0.8895, 0.9074, 0.884, 0.9073, 0.8855, 0.9077, 0.8895, 0.9078, 0.8895, 0.9082, 0.884, 0.9081, 0.3108, 0.6292, 0.6215, 0.6292, 0.6215, 0.6903, 0.3108, 0.6903, 0.3108, 0.7356, 0.6215, 0.7356, 0.6215, 0.781, 0.3108, 0.781, 0.8993, 0.8333, 0.9074, 0.8337, 0.9066, 0.8393, 0.8996, 0.8384, 0.9089, 0.8339, 0.9104, 0.8341, 0.9093, 0.8397, 0.908, 0.8395, 0.9149, 0.8411, 0.9141, 0.8438, 0.9087, 0.8425, 0.9093, 0.8397, 0.908, 0.8395, 0.9074, 0.8422, 0.9062, 0.842, 0.9066, 0.8393, 0.919, 0.8265, 0.9163, 0.8355, 0.9104, 0.8341, 0.9122, 0.8249, 0.9107, 0.8247, 0.9089, 0.8339, 0.9074, 0.8337, 0.9092, 0.8245, 0.884, 0.9081, 0.8895, 0.9082, 0.8895, 0.9101, 0.884, 0.9101, 0.8855, 0.9106, 0.8895, 0.9106, 0.8895, 0.9111, 0.884, 0.911, 0.3108, 0.781, 0.6215, 0.781, 0.6215, 0.8391, 0.3108, 0.8391, 0.3108, 0.8849, 0.6215, 0.8849, 0.6215, 0.9306, 0.3108, 0.9306, 0.3108, 0.6903, 0.6215, 0.6903, 0.6215, 0.7356, 0.3108, 0.7356, 0.884, 0.9073, 0.8895, 0.9074, 0.8895, 0.9078, 0.8855, 0.9077, 0.9216, 0.8272, 0.9188, 0.8362, 0.9176, 0.8358, 0.9203, 0.8268, 0.9172, 0.8417, 0.9164, 0.8445, 0.9152, 0.8441, 0.916, 0.8414, 0.9163, 0.8355, 0.9176, 0.8358, 0.916, 0.8414, 0.9149, 0.8411, 0.3108, 0.8391, 0.6215, 0.8391, 0.6215, 0.8849, 0.3108, 0.8849, 0.884, 0.9101, 0.8895, 0.9101, 0.8895, 0.9106, 0.8855, 0.9106, 0.9122, 0.8249, 0.9104, 0.8341, 0.9089, 0.8339, 0.9107, 0.8247, 0.9093, 0.8397, 0.9087, 0.8425, 0.9074, 0.8422, 0.908, 0.8395, 0.9074, 0.8337, 0.9089, 0.8339, 0.908, 0.8395, 0.9066, 0.8393, 0.3108, 0.5355, 0.6215, 0.5355, 0.6215, 0.582, 0.3108, 0.582, 0.884, 0.9041, 0.8895, 0.9041, 0.8895, 0.9045, 0.8855, 0.9046, 0.932, 0.8309, 0.9283, 0.8395, 0.9273, 0.8391, 0.9309, 0.8305, 0.925, 0.8382, 0.9273, 0.8391, 0.9251, 0.8445, 0.9229, 0.8437, 0.9261, 0.8449, 0.9239, 0.8471, 0.9229, 0.8467, 0.9251, 0.8445, 0.8926, 0.8877, 0.8881, 0.8857, 0.897, 0.867, 0.901, 0.8683, 0.901, 0.8683, 0.897, 0.867, 0.8964, 0.8557, 0.9034, 0.8567, 0.9034, 0.8567, 0.8964, 0.8557, 0.8974, 0.8477, 0.9045, 0.8495, 0.922, 0.8549, 0.924, 0.8501, 0.9271, 0.8515, 0.925, 0.8562, 0.8965, 0.8405, 0.8991, 0.8408, 0.8989, 0.8432, 0.8974, 0.8477, 0.9056, 0.8446, 0.8989, 0.8432, 0.8991, 0.8408, 0.9062, 0.842, 0.8964, 0.8557, 0.8936, 0.8401, 0.8965, 0.8405, 0.8974, 0.8477, 0.897, 0.867, 0.8919, 0.8404, 0.8936, 0.8401, 0.8964, 0.8557, 0.8881, 0.8857, 0.8494, 0.8681, 0.8919, 0.8404, 0.897, 0.867, 0.9271, 0.8515, 0.924, 0.8501, 0.9239, 0.8471, 0.9283, 0.849, 0.923, 0.8498, 0.921, 0.849, 0.922, 0.8463, 0.9229, 0.8467, 0.914, 0.852, 0.9156, 0.8471, 0.921, 0.849, 0.9192, 0.8538, 0.9211, 0.8545, 0.923, 0.8498, 0.924, 0.8501, 0.922, 0.8549, 0.922, 0.8629, 0.9193, 0.8617, 0.922, 0.8549, 0.925, 0.8562, 0.9185, 0.8614, 0.9167, 0.8607, 0.9192, 0.8538, 0.9211, 0.8545, 0.9168, 0.8743, 0.9144, 0.8733, 0.9193, 0.8617, 0.922, 0.8629, 0.9133, 0.8728, 0.9122, 0.8723, 0.9167, 0.8607, 0.9185, 0.8614, 0.9076, 0.8945, 0.9053, 0.8935, 0.9144, 0.8733, 0.9168, 0.8743, 0.9043, 0.8931, 0.9032, 0.8925, 0.9122, 0.8723, 0.9133, 0.8728, 0.9069, 0.8501, 0.9081, 0.8451, 0.9134, 0.8465, 0.912, 0.8514, 0.913, 0.8517, 0.9145, 0.8468, 0.9156, 0.8471, 0.914, 0.852, 0.921, 0.849, 0.9156, 0.8471, 0.9164, 0.8445, 0.922, 0.8463, 0.9145, 0.8468, 0.9134, 0.8465, 0.9141, 0.8438, 0.9152, 0.8441, 0.9167, 0.8607, 0.9119, 0.859, 0.914, 0.852, 0.9192, 0.8538, 0.911, 0.8587, 0.9101, 0.8584, 0.912, 0.8514, 0.913, 0.8517, 0.9122, 0.8723, 0.9081, 0.8707, 0.9119, 0.859, 0.9167, 0.8607, 0.9073, 0.8704, 0.9065, 0.8701, 0.9101, 0.8584, 0.911, 0.8587, 0.9032, 0.8925, 0.8993, 0.8908, 0.9081, 0.8707, 0.9122, 0.8723, 0.8986, 0.8905, 0.8979, 0.8901, 0.9065, 0.8701, 0.9073, 0.8704, 0.8974, 0.8477, 0.8989, 0.8432, 0.9056, 0.8446, 0.9045, 0.8495, 0.9057, 0.8498, 0.9069, 0.8448, 0.9081, 0.8451, 0.9069, 0.8501, 0.9134, 0.8465, 0.9081, 0.8451, 0.9087, 0.8425, 0.9141, 0.8438, 0.9069, 0.8448, 0.9056, 0.8446, 0.9062, 0.842, 0.9074, 0.8422, 0.9101, 0.8584, 0.9054, 0.8571, 0.9069, 0.8501, 0.912, 0.8514, 0.9044, 0.8569, 0.9034, 0.8567, 0.9045, 0.8495, 0.9057, 0.8498, 0.9065, 0.8701, 0.9027, 0.8689, 0.9054, 0.8571, 0.9101, 0.8584, 0.9018, 0.8686, 0.901, 0.8683, 0.9034, 0.8567, 0.9044, 0.8569, 0.8979, 0.8901, 0.8942, 0.8884, 0.9027, 0.8689, 0.9065, 0.8701, 0.8934, 0.8881, 0.8926, 0.8877, 0.901, 0.8683, 0.9018, 0.8686, 0.8993, 0.8908, 0.8986, 0.8905, 0.9073, 0.8704, 0.9081, 0.8707, 0.9081, 0.8707, 0.9073, 0.8704, 0.911, 0.8587, 0.9119, 0.859, 0.9119, 0.859, 0.911, 0.8587, 0.913, 0.8517, 0.914, 0.852, 0.9156, 0.8471, 0.9145, 0.8468, 0.9152, 0.8441, 0.9164, 0.8445, 0.912, 0.8514, 0.9134, 0.8465, 0.9145, 0.8468, 0.913, 0.8517, 0.8942, 0.8884, 0.8934, 0.8881, 0.9018, 0.8686, 0.9027, 0.8689, 0.9027, 0.8689, 0.9018, 0.8686, 0.9044, 0.8569, 0.9054, 0.8571, 0.9054, 0.8571, 0.9044, 0.8569, 0.9057, 0.8498, 0.9069, 0.8501, 0.9081, 0.8451, 0.9069, 0.8448, 0.9074, 0.8422, 0.9087, 0.8425, 0.9045, 0.8495, 0.9056, 0.8446, 0.9069, 0.8448, 0.9057, 0.8498, 0.9053, 0.8935, 0.9043, 0.8931, 0.9133, 0.8728, 0.9144, 0.8733, 0.9144, 0.8733, 0.9133, 0.8728, 0.9185, 0.8614, 0.9193, 0.8617, 0.9193, 0.8617, 0.9185, 0.8614, 0.9211, 0.8545, 0.922, 0.8549, 0.9192, 0.8538, 0.921, 0.849, 0.923, 0.8498, 0.9211, 0.8545, 0.924, 0.8501, 0.923, 0.8498, 0.9229, 0.8467, 0.9239, 0.8471])
me_cube_002.materials.append(mat_material_001)
me_cube_002.materials.append(mat_material_002)
me_cube_002.use_remesh_preserve_volume = False
me_cube_002.use_remesh_preserve_attributes = False
me_cube_002.use_mirror_vertex_groups = False
me_cube_002.update()

# ---- objects
ob_candybar = bpy.data.objects.new('CandyBar', me_cube_002)

# ---- transforms, parenting, visibility, modifiers, constraints
ob_candybar.location = (0.000802, -0.2704, 0.6406)
ob_candybar.scale = (0.05065, 0.8175, 0.5277)
ob_candybar.lineart.crease_threshold = 0.0

# ---- collection membership
col_collection_1.objects.link(ob_candybar)

# ---- scene / render settings (as saved in the file)
scene.frame_start = 1; scene.frame_end = 250; scene.frame_set(1)
scene.render.engine = 'BLENDER_EEVEE_NEXT'
scene.render.resolution_percentage = 50
scene.render.dither_intensity = 0.0
scene.render.motion_blur_shutter = 1.0
scene.cycles.use_denoising = False
scene.cycles.samples = 128
scene.cycles.sampling_pattern = 'TABULATED_SOBOL'
scene.cycles.use_adaptive_sampling = False
scene.cycles.use_light_tree = False
scene.cycles.blur_glossy = 0.0
scene.cycles.sample_clamp_indirect = 0.0
scene.view_settings.view_transform = 'Standard'
bpy.context.view_layer.update()

# ---- added for rendering (the .blend has no active camera and no usable light): camera, sun
cam_auto = bpy.data.cameras.new('AutoCamera')
cam_auto.lens = 50.0
cam_auto.sensor_width = 36.0
cam_auto.clip_end = 1000.0
ob_auto_camera = bpy.data.objects.new('AutoCamera', cam_auto)
scene.collection.objects.link(ob_auto_camera)
ob_auto_camera.location = (2.09273, -2.7807, 2.31417)
ob_auto_camera.rotation_euler = (1.09748, -7.21219e-08, 0.694738)
scene.camera = ob_auto_camera
light_auto_sun = bpy.data.lights.new('AutoSun', 'SUN')
light_auto_sun.energy = 3.0
light_auto_sun.angle = 0.0523599
ob_auto_sun = bpy.data.objects.new('AutoSun', light_auto_sun)
scene.collection.objects.link(ob_auto_sun)
ob_auto_sun.rotation_euler = (0.872665, 0.174533, 0.523599)
bpy.context.view_layer.update()
